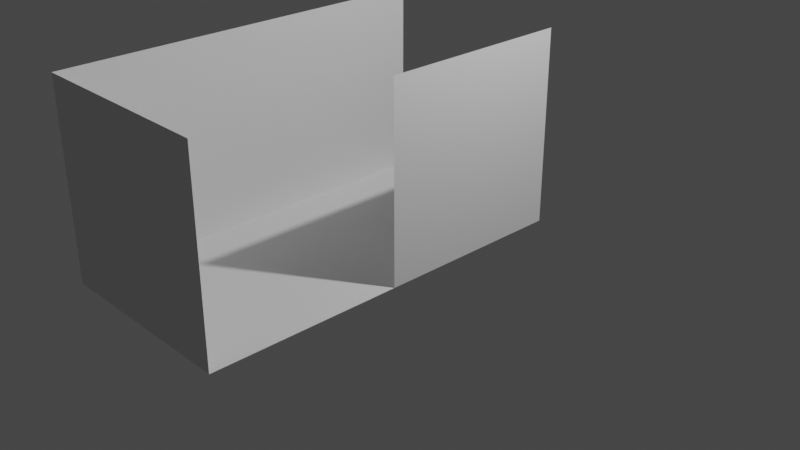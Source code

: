 # Source: oxygen_storage_a.blend  (saved by Blender 3.6.13; exported with 4.5.12 LTS)
import bpy
from mathutils import Matrix  # noqa: F401  (used for matrix-valued properties, if any)

bpy.ops.wm.read_factory_settings(use_empty=True)
scene = bpy.context.scene
scene.name = 'Scene'

# ---- collections
col_collection = bpy.data.collections.new('Collection'); scene.collection.children.link(col_collection)

# ---- world
world_world = bpy.data.worlds.new('World'); scene.world = world_world
world_world.use_nodes = True; world_world.node_tree.nodes.clear()
_N = world_world.node_tree.nodes; _L = world_world.node_tree.links
n0 = _N.new('ShaderNodeOutputWorld'); n0.name = 'World Output'; n0.location = (300, 300)
n1 = _N.new('ShaderNodeBackground'); n1.name = 'Background'; n1.location = (10, 300)
n1.inputs[0].default_value = (0.05088, 0.05088, 0.05088, 1.0)
_L.new(n1.outputs[0], n0.inputs[0])
n0.is_active_output = True
world_world.color = (0.05088, 0.05088, 0.05088)
world_world.use_sun_shadow = False
world_world.sun_shadow_jitter_overblur = 0.0

# ---- cameras
cam_camera = bpy.data.cameras.new('Camera')
cam_camera.clip_end = 100.0
cam_camera.ortho_scale = 7.314

# ---- lights
light_light = bpy.data.lights.new('Light', 'POINT')
light_light.transmission_factor = 0.0
light_light.energy = 1000.0
light_light.shadow_soft_size = 0.1
light_light.shadow_maximum_resolution = 0.006
light_light.use_absolute_resolution = True

# ---- meshes
me_plane = bpy.data.meshes.new('Plane')
me_plane.from_pydata([(-1.0, 1.0, 0.0), (-1.0, -3.0, 0.0), (1.0, 1.0, 0.0), (1.0, -3.0, 0.0), (-1.0, -1.0, 0.0), (-1.0, 1.0, 2.0), (1.0, -1.0, 0.0), (-1.0, -1.0, 2.0), (1.0, 1.0, 2.0), (1.0, -1.0, 2.0), (-1.0, -3.0, 2.0), (1.0, -3.0, 2.0)], [], [(4, 1, 3, 6), (0, 4, 6, 2), (4, 0, 5, 7), (4, 7, 10, 1), (2, 6, 9, 8), (3, 1, 10, 11)])
_uv = me_plane.uv_layers.new(name='UVMap')
_uv.uv.foreach_set('vector', [0.5, 0.0, 1.0, 0.0, 1.0, 1.0, 0.5, 1.0, 0.0, 0.0, 0.5, 0.0, 0.5, 1.0, 0.0, 1.0, 0.5, 0.0, 0.0, 0.0, 0.0, 0.0, 0.5, 0.0, 0.5, 0.0, 0.5, 0.0, 1.0, 0.0, 1.0, 0.0, 0.0, 1.0, 0.5, 1.0, 0.5, 1.0, 0.0, 1.0, 1.0, 1.0, 1.0, 0.0, 1.0, 0.0, 1.0, 1.0])
me_plane.update()

# ---- objects
ob_light = bpy.data.objects.new('Light', light_light)
ob_camera = bpy.data.objects.new('Camera', cam_camera)
ob_collider = bpy.data.objects.new('Collider', me_plane)

# ---- transforms, parenting, visibility, modifiers, constraints
ob_light.location = (4.076, 1.005, 5.904)
ob_light.rotation_euler = (0.6503, 0.05522, 1.866)
ob_light.lock_rotations_4d = False
ob_light.empty_display_type = 'ARROWS'
ob_light.color = (0.0, 0.0, 0.0, 0.0)
ob_light.lineart.crease_threshold = 0.0
ob_camera.location = (7.359, -6.926, 4.958)
ob_camera.rotation_euler = (1.109, 0.0, 0.8149)
ob_camera.lock_rotations_4d = False
ob_camera.empty_display_type = 'ARROWS'
ob_camera.color = (0.0, 0.0, 0.0, 0.0)
ob_camera.display_type = 'WIRE'
ob_camera.lineart.crease_threshold = 0.0
ob_collider.location = (0.0, 0.0, 0.0)

# ---- collection membership
col_collection.objects.link(ob_light)
col_collection.objects.link(ob_camera)
col_collection.objects.link(ob_collider)

# ---- scene / render settings (as saved in the file)
scene.camera = ob_camera
scene.frame_start = 1; scene.frame_end = 250; scene.frame_set(1)
scene.render.engine = 'BLENDER_EEVEE_NEXT'
scene.cycles.sampling_pattern = 'TABULATED_SOBOL'
scene.view_settings.view_transform = 'Filmic'
bpy.context.view_layer.update()
